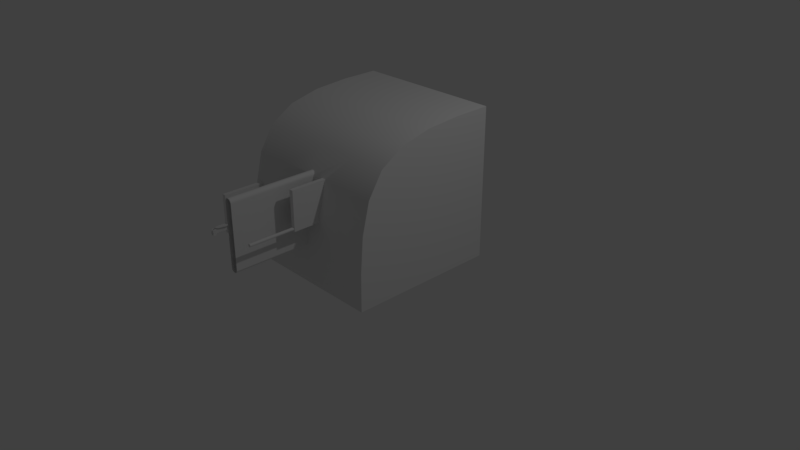 # Source: gearBox.blend  (saved by Blender 2.78.0; exported with 4.5.12 LTS)
import bpy
from mathutils import Matrix  # noqa: F401  (used for matrix-valued properties, if any)

bpy.ops.wm.read_factory_settings(use_empty=True)
scene = bpy.context.scene
scene.name = 'Scene'

# ---- collections
col_collection_1 = bpy.data.collections.new('Collection 1'); scene.collection.children.link(col_collection_1)

# ---- node groups
ng_auto_smooth = bpy.data.node_groups.new('Auto Smooth', 'GeometryNodeTree')
_s = ng_auto_smooth.interface.new_socket(name='Geometry', in_out='OUTPUT', socket_type='NodeSocketGeometry')
_s = ng_auto_smooth.interface.new_socket(name='Geometry', in_out='INPUT', socket_type='NodeSocketGeometry')
_s = ng_auto_smooth.interface.new_socket(name='Angle', in_out='INPUT', socket_type='NodeSocketFloat')
_s.subtype = 'ANGLE'
_s.min_value = 0.0
_s.max_value = 3.142
ng_auto_smooth.is_modifier = True
_N = ng_auto_smooth.nodes; _L = ng_auto_smooth.links
n0 = _N.new('NodeGroupOutput'); n0.name = 'Group Output'; n0.location = (480, -100)
n1 = _N.new('NodeGroupInput'); n1.name = 'Group Input'; n1.location = (-420, -300)
n2 = _N.new('NodeGroupInput'); n2.name = 'Group Input.001'; n2.location = (-60, -100)
n3 = _N.new('GeometryNodeSetShadeSmooth'); n3.name = 'Set Shade Smooth'; n3.location = (120, -100)
n3.domain = 'EDGE'
n4 = _N.new('GeometryNodeSetShadeSmooth'); n4.name = 'Set Shade Smooth.001'; n4.location = (300, -100)
n5 = _N.new('GeometryNodeInputMeshEdgeAngle'); n5.name = 'Edge Angle'; n5.location = (-420, -220)
n6 = _N.new('GeometryNodeInputEdgeSmooth'); n6.name = 'Is Edge Smooth'; n6.location = (-60, -160)
n7 = _N.new('GeometryNodeInputShadeSmooth'); n7.name = 'Is Face Smooth'; n7.location = (-240, -340)
n8 = _N.new('FunctionNodeBooleanMath'); n8.name = 'Boolean Math'; n8.location = (-60, -220)
n9 = _N.new('FunctionNodeCompare'); n9.name = 'Compare'; n9.location = (-240, -180)
n9.operation = 'LESS_EQUAL'
_L.new(n5.outputs[0], n9.inputs[0])
_L.new(n4.outputs[0], n0.inputs[0])
_L.new(n1.outputs[1], n9.inputs[1])
_L.new(n9.outputs[0], n8.inputs[0])
_L.new(n7.outputs[0], n8.inputs[1])
_L.new(n2.outputs[0], n3.inputs[0])
_L.new(n6.outputs[0], n3.inputs[1])
_L.new(n3.outputs[0], n4.inputs[0])
_L.new(n8.outputs[0], n3.inputs[2])
n0.is_active_output = True

# ---- world
world_world = bpy.data.worlds.new('World'); scene.world = world_world
world_world.color = (0.05088, 0.05088, 0.05088)
world_world.use_sun_shadow = False
world_world.sun_shadow_jitter_overblur = 0.0
world_world.cycles.sampling_method = 'MANUAL'

# ---- cameras
cam_camera = bpy.data.cameras.new('Camera')
cam_camera.clip_end = 100.0
cam_camera.lens = 35.0
cam_camera.sensor_width = 32.0
cam_camera.sensor_height = 18.0
cam_camera.ortho_scale = 7.314
cam_camera.dof.focus_distance = 0.0
cam_camera.dof.aperture_fstop = 128.0

# ---- lights
light_lamp = bpy.data.lights.new('Lamp', 'POINT')
light_lamp.transmission_factor = 0.0
light_lamp.cutoff_distance = 30.0
light_lamp.energy = 100.0
light_lamp.shadow_buffer_clip_start = 1.001
light_lamp.shadow_soft_size = 0.1
light_lamp.shadow_maximum_resolution = 0.006
light_lamp.use_absolute_resolution = True

# ---- meshes
me_cylinder_001 = bpy.data.meshes.new('Cylinder.001')
me_cylinder_001.from_pydata([(0.0, 0.02, -1.0), (0.0, 0.02, 1.0), (0.007654, 0.01848, -1.0), (0.007654, 0.01848, 1.0), (0.01414, 0.01414, -1.0), (0.01414, 0.01414, 1.0), (0.01848, 0.007654, -1.0), (0.01848, 0.007654, 1.0), (0.02, -8.742e-10, -1.0), (0.02, -8.742e-10, 1.0), (0.01848, -0.007654, -1.0), (0.01848, -0.007654, 1.0), (0.01414, -0.01414, -1.0), (0.01414, -0.01414, 1.0), (0.007654, -0.01848, -1.0), (0.007654, -0.01848, 1.0), (3.02e-09, -0.02, -1.0), (3.02e-09, -0.02, 1.0), (-0.007654, -0.01848, -1.0), (-0.007654, -0.01848, 1.0), (-0.01414, -0.01414, -1.0), (-0.01414, -0.01414, 1.0), (-0.01848, -0.007654, -1.0), (-0.01848, -0.007654, 1.0), (-0.02, 2.385e-10, -1.0), (-0.02, 2.385e-10, 1.0), (-0.01848, 0.007654, -1.0), (-0.01848, 0.007654, 1.0), (-0.01414, 0.01414, -1.0), (-0.01414, 0.01414, 1.0), (-0.007654, 0.01848, -1.0), (-0.007654, 0.01848, 1.0)], [], [(0, 1, 3, 2), (2, 3, 5, 4), (4, 5, 7, 6), (6, 7, 9, 8), (8, 9, 11, 10), (10, 11, 13, 12), (12, 13, 15, 14), (14, 15, 17, 16), (16, 17, 19, 18), (18, 19, 21, 20), (20, 21, 23, 22), (22, 23, 25, 24), (24, 25, 27, 26), (26, 27, 29, 28), (3, 1, 31, 29, 27, 25, 23, 21, 19, 17, 15, 13, 11, 9, 7, 5), (28, 29, 31, 30), (30, 31, 1, 0), (0, 2, 4, 6, 8, 10, 12, 14, 16, 18, 20, 22, 24, 26, 28, 30)])
me_cylinder_001.polygons.foreach_set('use_smooth', [True] * 18)
me_cylinder_001.use_remesh_preserve_volume = False
me_cylinder_001.use_remesh_preserve_attributes = False
me_cylinder_001.use_mirror_vertex_groups = False
me_cylinder_001.update()
me_cube_005 = bpy.data.meshes.new('Cube.005')
me_cube_005.from_pydata([(-1.0, -1.0, -1.0), (-1.0, -1.0, 1.0), (-1.0, 1.0, -1.0), (-1.0, 1.0, 1.0), (1.0, -1.0, -1.0), (1.0, -1.0, 1.0), (1.0, 1.0, -1.0), (1.0, 1.0, 1.0), (-2.709, 1.0, -1.0), (-2.709, -1.0, -1.0), (-2.709, -1.0, 1.0), (-2.709, 1.0, 1.0), (-4.019, 1.0, -1.0), (-4.019, -1.0, -1.0), (-4.019, -1.0, 1.0), (-4.019, 1.0, 1.0), (-1.0, 1.0, -1.915), (-1.0, -1.0, -1.915), (-2.709, 1.0, -1.915), (-2.709, -1.0, -1.915), (-4.019, 1.0, -1.915), (-4.019, -1.0, -1.915), (-1.0, -1.392, -1.0), (-1.0, -1.392, 1.0), (1.0, -1.392, 1.0), (1.0, -1.392, -1.0), (12.3, -1.0, 1.0), (12.3, -1.0, -1.0), (12.3, -1.392, 1.0), (12.3, -1.392, -1.0)], [], [(1, 3, 11, 10), (2, 3, 7, 6), (6, 7, 5, 4), (5, 1, 23, 24), (2, 6, 4, 0), (7, 3, 1, 5), (11, 8, 12, 15), (2, 0, 17, 16), (3, 2, 8, 11), (0, 1, 10, 9), (13, 14, 15, 12), (9, 10, 14, 13), (10, 11, 15, 14), (12, 8, 18, 20), (16, 17, 19, 18), (18, 19, 21, 20), (13, 12, 20, 21), (0, 9, 19, 17), (9, 13, 21, 19), (8, 2, 16, 18), (25, 24, 23, 22), (25, 4, 27, 29), (1, 0, 22, 23), (0, 4, 25, 22), (27, 26, 28, 29), (4, 5, 26, 27), (5, 24, 28, 26), (24, 25, 29, 28)])
me_cube_005.polygons.foreach_set('use_smooth', [True] * 28)
_k = {(0, 1): 1.0, (2, 3): 1.0, (2, 6): 0.44314, (3, 7): 0.44314, (6, 7): 0.44314, (4, 6): 0.39608, (4, 5): 1.0, (0, 4): 1.0, (1, 5): 1.0, (8, 18): 1.0, (9, 10): 1.0, (8, 11): 1.0, (3, 11): 0.44314, (1, 10): 0.44314, (0, 9): 1.0, (2, 8): 1.0, (13, 14): 0.44314, (12, 15): 0.44314, (8, 12): 1.0, (11, 15): 0.44314, (10, 14): 0.44314, (9, 13): 1.0, (17, 19): 0.44314, (16, 18): 0.44314, (18, 20): 0.44314, (19, 21): 0.44314, (12, 20): 0.44314, (0, 17): 0.44314, (2, 16): 0.44314, (13, 21): 0.44314, (9, 19): 1.0, (22, 23): 1.0, (24, 25): 1.0, (22, 25): 1.0, (23, 24): 1.0, (1, 23): 1.0, (5, 24): 1.0, (4, 25): 1.0, (0, 22): 1.0, (26, 27): 1.0, (28, 29): 1.0, (26, 28): 1.0, (27, 29): 1.0, (4, 27): 1.0, (25, 29): 1.0, (5, 26): 1.0, (24, 28): 1.0}
me_cube_005.attributes.new('crease_edge', 'FLOAT', 'EDGE').data.foreach_set('value', [_k.get((min(e.vertices), max(e.vertices)), 0.0) for e in me_cube_005.edges])
me_cube_005.use_remesh_preserve_volume = False
me_cube_005.use_remesh_preserve_attributes = False
me_cube_005.use_mirror_vertex_groups = False
me_cube_005.update()
me_cube_004 = bpy.data.meshes.new('Cube.004')
me_cube_004.from_pydata([(-1.0, -0.7076, -1.0), (-1.0, -0.7076, -0.7134), (-1.0, -0.5577, -1.0), (-1.0, -0.5577, -0.7134), (1.0, -0.7076, -1.0), (1.0, -0.7076, -0.7134), (1.0, -0.5577, -1.0), (1.0, -0.5577, -0.7134), (-1.164, -0.5577, -1.0), (-1.164, -0.7076, -1.0), (-1.164, -0.7076, -0.7134), (-1.164, -0.5577, -0.7134), (-1.0, -3.111, -1.0), (-1.0, -3.111, -0.7134), (-1.164, -3.111, -1.0), (-1.164, -3.111, -0.7134), (-1.0, -3.257, -1.0), (-1.0, -3.257, -0.7134), (-1.164, -3.257, -1.0), (-1.164, -3.257, -0.7134), (1.0, -3.111, -1.0), (1.0, -3.111, -0.7134), (1.0, -3.257, -1.0), (1.0, -3.257, -0.7134), (-3.889, -0.5577, -1.0), (-3.889, -0.7076, -1.0), (-3.889, -0.7076, -0.7134), (-3.889, -0.5577, -0.7134), (-1.256, -0.5577, -0.7134), (-1.256, -0.7076, -0.7134), (-1.256, -0.7076, -1.0), (-1.256, -0.5577, -1.0), (-2.654, -0.5577, -0.7134), (-3.859, -0.5577, -0.7134), (-2.654, -0.7076, -1.0), (-3.859, -0.7076, -1.0), (-3.859, -0.7076, -0.7134), (-2.654, -0.7076, -0.7134), (-3.859, -0.5577, -1.0), (-2.654, -0.5577, -1.0), (-2.654, -0.5577, -0.64), (-3.859, -0.5577, -0.64), (-3.859, -0.7076, -0.64), (-2.654, -0.7076, -0.64), (-3.859, -0.8639, -0.7134), (-2.654, -0.8639, -0.7134), (-3.859, -0.8639, -0.64), (-2.654, -0.8639, -0.64), (-3.889, -0.522, -0.7134), (-3.889, -0.522, -1.0), (-3.859, -0.522, -0.7134), (-3.859, -0.522, -1.0), (-4.06, -0.5577, -0.7134), (-4.06, -0.5577, -1.0), (-4.06, -0.522, -0.7134), (-4.06, -0.522, -1.0), (-3.889, -0.5577, -1.145), (-3.859, -0.5577, -1.145), (-3.889, -0.522, -1.145), (-3.859, -0.522, -1.145), (-4.06, -0.522, -1.145), (-4.06, -0.5577, -1.145), (-3.889, -0.7418, -1.0), (-3.889, -0.7418, -0.7134), (-3.859, -0.7418, -1.0), (-3.859, -0.7418, -0.7134), (-4.066, -0.7076, -1.0), (-4.066, -0.7076, -0.7134), (-4.066, -0.7418, -1.0), (-4.066, -0.7418, -0.7134), (-3.859, -0.7076, -1.143), (-3.889, -0.7076, -1.143), (-3.859, -0.7418, -1.143), (-3.889, -0.7418, -1.143), (-4.066, -0.7076, -1.143), (-4.066, -0.7418, -1.143), (-3.889, -0.6326, -1.0), (-3.889, -0.7076, -0.8567), (-3.889, -0.6326, -0.7134), (-3.889, -0.5577, -0.8567), (-3.889, -0.6701, -1.0), (-3.889, -0.7076, -0.7851), (-3.889, -0.5951, -0.7134), (-3.889, -0.5577, -0.9284), (-3.889, -0.5951, -1.0), (-3.889, -0.7076, -0.9284), (-3.889, -0.6701, -0.7134), (-3.889, -0.5577, -0.7851), (-3.889, -0.5951, -0.8567), (-3.889, -0.6701, -0.8567), (-3.889, -0.6326, -0.9284), (-3.889, -0.6326, -0.7851), (-3.889, -0.6701, -0.7851), (-3.889, -0.6701, -0.9284), (-3.889, -0.5951, -0.9284), (-3.889, -0.5951, -0.7851), (-4.021, -0.6701, -0.8567), (-4.021, -0.6326, -0.8567), (-4.021, -0.6326, -0.7851), (-4.021, -0.5951, -0.8567), (-4.021, -0.6326, -0.9284), (-4.021, -0.6701, -0.7851), (-4.021, -0.6701, -0.9284), (-4.021, -0.5951, -0.9284), (-4.021, -0.5951, -0.7851)], [], [(3, 2, 8, 11), (2, 3, 7, 6), (6, 7, 5, 4), (4, 5, 1, 0), (2, 6, 4, 0), (7, 3, 1, 5), (36, 33, 27, 82, 78, 86, 26), (1, 10, 15, 13), (1, 3, 11, 10), (2, 0, 9, 8), (12, 13, 21, 20), (0, 1, 13, 12), (9, 0, 12, 14), (10, 9, 14, 15), (16, 17, 19, 18), (14, 12, 16, 18), (15, 14, 18, 19), (13, 15, 19, 17), (20, 21, 23, 22), (13, 17, 23, 21), (17, 16, 22, 23), (16, 12, 20, 22), (95, 82, 27, 87), (38, 35, 25, 80, 76, 84, 24), (33, 38, 51, 50), (36, 26, 63, 65), (9, 10, 29, 30), (11, 8, 31, 28), (8, 9, 30, 31), (10, 11, 28, 29), (30, 29, 37, 34), (34, 37, 36, 35), (28, 31, 39, 32), (32, 39, 38, 33), (31, 30, 34, 39), (39, 34, 35, 38), (29, 28, 32, 37), (33, 36, 42, 41), (43, 40, 41, 42), (37, 43, 47, 45), (37, 32, 40, 43), (32, 33, 41, 40), (44, 45, 47, 46), (42, 36, 44, 46), (36, 37, 45, 44), (43, 42, 46, 47), (50, 51, 49, 48), (24, 83, 79, 87, 27, 52, 53), (27, 33, 50, 48), (51, 38, 57, 59), (53, 52, 54, 55), (27, 48, 54, 52), (48, 49, 55, 54), (55, 49, 58, 60), (57, 56, 58, 59), (58, 56, 61, 60), (24, 53, 61, 56), (49, 51, 59, 58), (53, 55, 60, 61), (38, 24, 56, 57), (64, 65, 63, 62), (35, 36, 65, 64), (63, 26, 67, 69), (62, 68, 75, 73), (67, 66, 68, 69), (26, 81, 77, 85, 25, 66, 67), (62, 63, 69, 68), (35, 64, 72, 70), (71, 70, 72, 73), (71, 73, 75, 74), (68, 66, 74, 75), (25, 35, 70, 71), (66, 25, 71, 74), (64, 62, 73, 72), (94, 88, 79, 83), (88, 94, 103, 99), (92, 86, 78, 91), (89, 92, 101, 96), (77, 81, 92, 89), (81, 26, 86, 92), (80, 93, 90, 76), (25, 85, 93, 80), (85, 77, 89, 93), (84, 94, 83, 24), (76, 90, 94, 84), (91, 95, 104, 98), (88, 95, 87, 79), (90, 93, 102, 100), (91, 78, 82, 95), (102, 96, 97, 100), (96, 101, 98, 97), (100, 97, 99, 103), (97, 98, 104, 99), (92, 91, 98, 101), (94, 90, 100, 103), (93, 89, 96, 102), (95, 88, 99, 104)])
me_cube_004.polygons.foreach_set('use_smooth', [True] * 97)
_k = {(0, 2): 1.0, (0, 1): 1.0, (1, 3): 1.0, (2, 3): 1.0, (2, 6): 1.0, (3, 7): 1.0, (6, 7): 1.0, (4, 6): 1.0, (5, 7): 1.0, (4, 5): 1.0, (0, 4): 1.0, (1, 5): 1.0, (8, 9): 1.0, (10, 11): 1.0, (8, 11): 1.0, (2, 8): 1.0, (3, 11): 1.0, (1, 10): 1.0, (0, 9): 1.0, (12, 13): 1.0, (13, 15): 1.0, (12, 14): 1.0, (10, 15): 1.0, (1, 13): 1.0, (0, 12): 1.0, (9, 14): 1.0, (16, 17): 1.0, (17, 19): 1.0, (16, 18): 1.0, (13, 17): 1.0, (12, 16): 1.0, (14, 18): 1.0, (15, 19): 1.0, (20, 21): 1.0, (22, 23): 1.0, (21, 23): 1.0, (20, 22): 1.0, (13, 21): 1.0, (12, 20): 1.0, (17, 23): 1.0, (16, 22): 1.0, (25, 80): 1.0, (26, 81): 1.0, (27, 82): 1.0, (24, 83): 1.0, (27, 33): 1.0, (10, 29): 1.0, (25, 35): 1.0, (8, 31): 1.0, (11, 28): 1.0, (29, 37): 1.0, (9, 30): 1.0, (31, 39): 1.0, (28, 32): 1.0, (32, 33): 1.0, (30, 34): 1.0, (34, 35): 1.0, (26, 36): 1.0, (36, 37): 1.0, (24, 38): 1.0, (38, 39): 1.0, (32, 37): 1.0, (40, 41): 1.0, (42, 43): 1.0, (40, 43): 1.0, (41, 42): 1.0, (44, 45): 1.0, (46, 47): 1.0, (43, 47): 1.0, (42, 46): 1.0, (48, 49): 1.0, (48, 50): 1.0, (49, 51): 1.0, (27, 48): 0.4, (52, 53): 1.0, (54, 55): 1.0, (52, 54): 0.4, (27, 52): 0.4, (48, 54): 0.4, (56, 57): 1.0, (58, 59): 1.0, (62, 63): 1.0, (62, 64): 1.0, (63, 65): 1.0, (26, 63): 0.4, (66, 67): 1.0, (68, 69): 1.0, (67, 69): 0.4, (26, 67): 0.4, (63, 69): 0.4, (70, 71): 1.0, (72, 73): 1.0, (76, 84): 1.0, (77, 85): 1.0, (78, 86): 1.0, (79, 87): 1.0, (76, 80): 1.0, (77, 81): 1.0, (78, 82): 1.0, (79, 83): 1.0, (24, 84): 1.0, (25, 85): 1.0, (26, 86): 1.0, (27, 87): 1.0, (91, 92): 1.0, (89, 92): 1.0, (90, 93): 1.0, (89, 93): 1.0, (90, 94): 1.0, (88, 94): 1.0, (91, 95): 1.0, (88, 95): 1.0, (96, 97): 1.0, (97, 98): 1.0, (97, 99): 1.0, (97, 100): 1.0, (98, 101): 1.0, (96, 101): 1.0, (100, 102): 1.0, (96, 102): 1.0, (100, 103): 1.0, (99, 103): 1.0, (98, 104): 1.0, (99, 104): 1.0}
me_cube_004.attributes.new('crease_edge', 'FLOAT', 'EDGE').data.foreach_set('value', [_k.get((min(e.vertices), max(e.vertices)), 0.0) for e in me_cube_004.edges])
me_cube_004.use_remesh_preserve_volume = False
me_cube_004.use_remesh_preserve_attributes = False
me_cube_004.use_mirror_vertex_groups = False
me_cube_004.update()
me_cube_001 = bpy.data.meshes.new('Cube.001')
me_cube_001.from_pydata([(-11.82, -1.0, -1.0), (-11.82, -1.0, 8.969), (-11.82, 0.04624, -1.0), (-11.82, 0.04624, 8.969), (1.0, -1.0, -1.0), (1.0, -1.0, 8.969), (1.0, 0.04624, -1.0), (1.0, 0.04624, 8.969)], [], [(0, 1, 3, 2), (2, 3, 7, 6), (6, 7, 5, 4), (4, 5, 1, 0), (2, 6, 4, 0), (7, 3, 1, 5)])
me_cube_001.use_remesh_preserve_volume = False
me_cube_001.use_remesh_preserve_attributes = False
me_cube_001.use_mirror_vertex_groups = False
me_cube_001.update()
me_cylinder = bpy.data.meshes.new('Cylinder')
me_cylinder.from_pydata([(0.0, 0.05, -1.0), (0.0, 0.05, 1.0), (0.01294, 0.0483, -1.0), (0.01294, 0.0483, 1.0), (0.025, 0.0433, -1.0), (0.025, 0.0433, 1.0), (0.03536, 0.03536, -1.0), (0.03536, 0.03536, 1.0), (0.0433, 0.025, -1.0), (0.0433, 0.025, 1.0), (0.0483, 0.01294, -1.0), (0.0483, 0.01294, 1.0), (0.05, -0.8161, -1.0), (0.05, -0.8161, 1.0), (0.0483, -0.829, -1.0), (0.0483, -0.829, 1.0), (0.0433, -0.8411, -1.0), (0.0433, -0.8411, 1.0), (0.03536, -0.8514, -1.0), (0.03536, -0.8514, 1.0), (0.025, -0.8594, -1.0), (0.025, -0.8594, 1.0), (0.01294, -0.8644, -1.0), (0.01294, -0.8644, 1.0), (5.514e-08, -0.8661, -1.0), (5.514e-08, -0.8661, 1.0), (-0.01294, -0.8644, -1.0), (-0.01294, -0.8644, 1.0), (-0.025, -0.8594, -1.0), (-0.025, -0.8594, 1.0), (-0.03536, -0.8514, -1.0), (-0.03536, -0.8514, 1.0), (-0.0433, -0.8411, -1.0), (-0.0433, -0.8411, 1.0), (-0.0483, -0.829, -1.0), (-0.0483, -0.829, 1.0), (-0.05, -0.8161, -1.0), (-0.05, -0.8161, 1.0), (-0.0483, 0.01294, -1.0), (-0.0483, 0.01294, 1.0), (-0.0433, 0.025, -1.0), (-0.0433, 0.025, 1.0), (-0.03536, 0.03536, -1.0), (-0.03536, 0.03536, 1.0), (-0.025, 0.0433, -1.0), (-0.025, 0.0433, 1.0), (-0.01294, 0.0483, -1.0), (-0.01294, 0.0483, 1.0)], [], [(0, 1, 3, 2), (2, 3, 5, 4), (4, 5, 7, 6), (6, 7, 9, 8), (8, 9, 11, 10), (10, 11, 13, 12), (12, 13, 15, 14), (14, 15, 17, 16), (16, 17, 19, 18), (18, 19, 21, 20), (20, 21, 23, 22), (22, 23, 25, 24), (24, 25, 27, 26), (26, 27, 29, 28), (28, 29, 31, 30), (30, 31, 33, 32), (32, 33, 35, 34), (34, 35, 37, 36), (36, 37, 39, 38), (38, 39, 41, 40), (40, 41, 43, 42), (42, 43, 45, 44), (44, 45, 47, 46), (46, 47, 1, 0)])
me_cylinder.use_remesh_preserve_volume = False
me_cylinder.use_remesh_preserve_attributes = False
me_cylinder.use_mirror_vertex_groups = False
me_cylinder.update()
me_cube_002 = bpy.data.meshes.new('Cube.002')
me_cube_002.from_pydata([(-11.82, -1.0, -1.0), (-11.82, -1.0, 8.969), (-11.82, 0.04624, -1.0), (-11.82, 0.04624, 8.969), (1.0, -1.0, -1.0), (1.0, -1.0, 8.969), (1.0, 0.04624, -1.0), (1.0, 0.04624, 8.969)], [], [(0, 1, 3, 2), (2, 3, 7, 6), (6, 7, 5, 4), (4, 5, 1, 0), (2, 6, 4, 0), (7, 3, 1, 5)])
me_cube_002.use_remesh_preserve_volume = False
me_cube_002.use_remesh_preserve_attributes = False
me_cube_002.use_mirror_vertex_groups = False
me_cube_002.update()
me_cube_003 = bpy.data.meshes.new('Cube.003')
me_cube_003.from_pydata([(-11.82, -1.0, -1.0), (-11.82, -1.0, 8.969), (-11.82, 0.04624, -1.0), (-11.82, 0.04624, 8.969), (1.0, -1.0, -1.0), (1.0, -1.0, 8.969), (1.0, 0.04624, -1.0), (1.0, 0.04624, 8.969)], [], [(0, 1, 3, 2), (2, 3, 7, 6), (6, 7, 5, 4), (4, 5, 1, 0), (2, 6, 4, 0), (7, 3, 1, 5)])
me_cube_003.use_remesh_preserve_volume = False
me_cube_003.use_remesh_preserve_attributes = False
me_cube_003.use_mirror_vertex_groups = False
me_cube_003.update()
me_cube = bpy.data.meshes.new('Cube')
me_cube.from_pydata([(-1.0, -1.0, -1.0), (-1.0, -1.0, 1.0), (-1.0, 1.0, -1.0), (-1.0, 1.0, 1.0), (1.0, -1.0, -1.0), (1.0, -1.0, 1.0), (1.0, 1.0, -1.0), (1.0, 1.0, 1.0)], [], [(0, 1, 3, 2), (2, 3, 7, 6), (6, 7, 5, 4), (4, 5, 1, 0), (2, 6, 4, 0), (7, 3, 1, 5)])
me_cube.polygons.foreach_set('use_smooth', [True] * 6)
_k = {(0, 2): 1.0, (0, 1): 1.0, (1, 3): 1.0, (2, 3): 1.0, (2, 6): 1.0, (3, 7): 1.0, (6, 7): 1.0, (4, 6): 1.0, (5, 7): 1.0, (4, 5): 1.0, (0, 4): 1.0}
me_cube.attributes.new('crease_edge', 'FLOAT', 'EDGE').data.foreach_set('value', [_k.get((min(e.vertices), max(e.vertices)), 0.0) for e in me_cube.edges])
me_cube.use_remesh_preserve_volume = False
me_cube.use_remesh_preserve_attributes = False
me_cube.use_mirror_vertex_groups = False
me_cube.update()

# ---- objects
ob_cylinder = bpy.data.objects.new('Cylinder', me_cylinder_001)
ob_cube = bpy.data.objects.new('Cube', me_cube_005)
ob_handlegears = bpy.data.objects.new('handleGears', me_cube_004)
ob_boolgear2 = bpy.data.objects.new('boolGear2', me_cube_001)
ob_boolbrake = bpy.data.objects.new('boolBrake', me_cylinder)
ob_lamp = bpy.data.objects.new('Lamp', light_lamp)
ob_camera = bpy.data.objects.new('Camera', cam_camera)
ob_boolgear1 = bpy.data.objects.new('boolGear1', me_cube_002)
ob_boolthrottle = bpy.data.objects.new('boolThrottle', me_cube_003)
ob_box = bpy.data.objects.new('box', me_cube)

# ---- transforms, parenting, visibility, modifiers, constraints
ob_cylinder.location = (-0.916, -0.2159, 0.8938)
ob_cylinder.rotation_euler = (-0.0, -1.571, 0.0)
ob_cylinder.lineart.crease_threshold = 0.0
_m = ob_cylinder.modifiers.new('Auto Smooth', 'NODES')
_m.node_group = ng_auto_smooth
_gi = [s.identifier for s in ng_auto_smooth.interface.items_tree if s.item_type == 'SOCKET' and s.in_out == 'INPUT']
_m[_gi[1]] = 0.5236  # Angle
ob_cube.location = (-1.286, 0.04982, 0.5827)
ob_cube.scale = (0.03873, 0.03873, 0.03873)
ob_cube.lineart.crease_threshold = 0.0
_m = ob_cube.modifiers.new('Subsurf', 'SUBSURF')
_m.uv_smooth = 'PRESERVE_CORNERS'
_m.quality = 2
_m.levels = 3
_m.show_only_control_edges = False
_m = ob_cube.modifiers.new('Auto Smooth', 'NODES')
_m.node_group = ng_auto_smooth
_gi = [s.identifier for s in ng_auto_smooth.interface.items_tree if s.item_type == 'SOCKET' and s.in_out == 'INPUT']
_m[_gi[1]] = 0.6981  # Angle
ob_handlegears.location = (-0.8494, 1.041, 0.7571)
ob_handlegears.scale = (0.2115, 0.2115, 0.2115)
ob_handlegears.lineart.crease_threshold = 0.0
_m = ob_handlegears.modifiers.new('Subsurf', 'SUBSURF')
_m.uv_smooth = 'PRESERVE_CORNERS'
_m.quality = 2
_m.levels = 3
_m.show_only_control_edges = False
_m = ob_handlegears.modifiers.new('Auto Smooth', 'NODES')
_m.node_group = ng_auto_smooth
_gi = [s.identifier for s in ng_auto_smooth.interface.items_tree if s.item_type == 'SOCKET' and s.in_out == 'INPUT']
_m[_gi[1]] = 0.5236  # Angle
ob_boolgear2.location = (-0.8963, 0.3937, 0.5449)
ob_boolgear2.scale = (0.05131, 0.05131, 0.05131)
ob_boolgear2.hide_viewport = True
ob_boolgear2.lineart.crease_threshold = 0.0
ob_boolbrake.location = (-0.9928, 0.01049, 0.5417)
ob_boolbrake.rotation_euler = (-1.571, -4.371e-08, -1.571)
ob_boolbrake.hide_viewport = True
ob_boolbrake.lineart.crease_threshold = 0.0
ob_lamp.location = (1.005, -4.076, 5.904)
ob_lamp.rotation_euler = (0.6503, 0.05522, 0.2956)
ob_lamp.lock_rotations_4d = False
ob_lamp.empty_display_type = 'ARROWS'
ob_lamp.color = (0.0, 0.0, 0.0, 0.0)
ob_lamp.lineart.crease_threshold = 0.0
ob_camera.location = (-6.508, -7.481, 5.344)
ob_camera.rotation_euler = (1.109, -0.0, -0.7559)
ob_camera.lock_rotations_4d = False
ob_camera.empty_display_type = 'ARROWS'
ob_camera.color = (0.0, 0.0, 0.0, 0.0)
ob_camera.display_type = 'WIRE'
ob_camera.lineart.crease_threshold = 0.0
ob_boolgear1.location = (-0.8963, 0.9257, 0.5449)
ob_boolgear1.scale = (0.05131, 0.05131, 0.05131)
ob_boolgear1.hide_viewport = True
ob_boolgear1.lineart.crease_threshold = 0.0
ob_boolthrottle.location = (-0.7114, -0.1892, 0.9119)
ob_boolthrottle.scale = (0.05131, 0.05131, 0.05131)
ob_boolthrottle.hide_viewport = True
ob_boolthrottle.lineart.crease_threshold = 0.0
ob_box.location = (0.0, 0.0, 1.0)
ob_box.rotation_euler = (0.0, -0.0, -1.571)
ob_box.lineart.crease_threshold = 0.0
_m = ob_box.modifiers.new('Subsurf', 'SUBSURF')
_m.uv_smooth = 'PRESERVE_CORNERS'
_m.quality = 2
_m.levels = 4
_m.show_only_control_edges = False
_m = ob_box.modifiers.new('Boolean', 'BOOLEAN')
_m.object = ob_boolbrake
_m.solver = 'FAST'
_m = ob_box.modifiers.new('Boolean.001', 'BOOLEAN')
_m.object = ob_boolgear2
_m.solver = 'FAST'
_m = ob_box.modifiers.new('Boolean.002', 'BOOLEAN')
_m.object = ob_boolgear1
_m.solver = 'FAST'
_m = ob_box.modifiers.new('Boolean.003', 'BOOLEAN')
_m.object = ob_boolthrottle
_m.solver = 'FAST'
_m = ob_box.modifiers.new('Auto Smooth', 'NODES')
_m.node_group = ng_auto_smooth
_gi = [s.identifier for s in ng_auto_smooth.interface.items_tree if s.item_type == 'SOCKET' and s.in_out == 'INPUT']
_m[_gi[1]] = 0.5236  # Angle

# ---- collection membership
col_collection_1.objects.link(ob_cylinder)
col_collection_1.objects.link(ob_cube)
col_collection_1.objects.link(ob_handlegears)
col_collection_1.objects.link(ob_boolgear2)
col_collection_1.objects.link(ob_boolbrake)
col_collection_1.objects.link(ob_lamp)
col_collection_1.objects.link(ob_camera)
col_collection_1.objects.link(ob_boolgear1)
col_collection_1.objects.link(ob_boolthrottle)
col_collection_1.objects.link(ob_box)

# ---- scene / render settings (as saved in the file)
scene.camera = ob_camera
scene.frame_start = 1; scene.frame_end = 250; scene.frame_set(1)
scene.render.engine = 'BLENDER_EEVEE_NEXT'
scene.render.resolution_percentage = 50
scene.render.dither_intensity = 0.0
scene.cycles.use_denoising = False
scene.cycles.samples = 128
scene.cycles.sampling_pattern = 'TABULATED_SOBOL'
scene.cycles.light_sampling_threshold = 0.0
scene.cycles.use_adaptive_sampling = False
scene.cycles.use_light_tree = False
scene.cycles.blur_glossy = 0.0
scene.cycles.sample_clamp_indirect = 0.0
scene.view_settings.view_transform = 'Standard'
bpy.context.view_layer.update()
